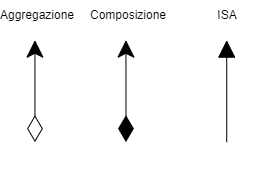

The diagram above was exported from draw.io. Its source (the exported page's mxGraphModel, read from the mxfile embedded in the PNG):
<mxGraphModel dx="250" dy="-1391" grid="1" gridSize="10" guides="1" tooltips="1" connect="1" arrows="1" fold="1" page="1" pageScale="1" pageWidth="850" pageHeight="1100" math="0" shadow="0">
  <root>
    <mxCell id="0" />
    <mxCell id="1" parent="0" />
    <mxCell id="jZ5sBx8XdXX3JLAgvpTe-1" style="edgeStyle=orthogonalEdgeStyle;rounded=0;orthogonalLoop=1;jettySize=auto;html=1;entryX=0.5;entryY=1;entryDx=0;entryDy=0;endSize=15;startSize=24;startArrow=diamondThin;startFill=1;" edge="1" parent="1">
      <mxGeometry relative="1" as="geometry">
        <mxPoint x="1427.46" y="3203.63" as="sourcePoint" />
        <mxPoint x="1427.46" y="3101.63" as="targetPoint" />
      </mxGeometry>
    </mxCell>
    <mxCell id="jZ5sBx8XdXX3JLAgvpTe-2" value="Composizione" style="text;html=1;align=center;verticalAlign=middle;whiteSpace=wrap;rounded=0;" vertex="1" parent="1">
      <mxGeometry x="1400" y="3061.63" width="60" height="30" as="geometry" />
    </mxCell>
    <mxCell id="jZ5sBx8XdXX3JLAgvpTe-3" value="ISA" style="text;html=1;align=center;verticalAlign=middle;whiteSpace=wrap;rounded=0;" vertex="1" parent="1">
      <mxGeometry x="1499" y="3061.63" width="60" height="30" as="geometry" />
    </mxCell>
    <mxCell id="jZ5sBx8XdXX3JLAgvpTe-4" style="edgeStyle=orthogonalEdgeStyle;rounded=0;orthogonalLoop=1;jettySize=auto;html=1;entryX=0.5;entryY=1;entryDx=0;entryDy=0;endSize=15;startSize=24;startArrow=none;startFill=0;endArrow=block;endFill=1;" edge="1" parent="1">
      <mxGeometry relative="1" as="geometry">
        <mxPoint x="1528.23" y="3203.63" as="sourcePoint" />
        <mxPoint x="1528.23" y="3101.63" as="targetPoint" />
      </mxGeometry>
    </mxCell>
    <mxCell id="jZ5sBx8XdXX3JLAgvpTe-5" style="edgeStyle=orthogonalEdgeStyle;rounded=0;orthogonalLoop=1;jettySize=auto;html=1;entryX=0.5;entryY=1;entryDx=0;entryDy=0;endSize=15;startSize=24;startArrow=diamondThin;startFill=0;" edge="1" parent="1">
      <mxGeometry relative="1" as="geometry">
        <mxPoint x="1336.46" y="3203.63" as="sourcePoint" />
        <mxPoint x="1336.46" y="3101.63" as="targetPoint" />
      </mxGeometry>
    </mxCell>
    <mxCell id="jZ5sBx8XdXX3JLAgvpTe-6" value="Aggregazione" style="text;html=1;align=center;verticalAlign=middle;whiteSpace=wrap;rounded=0;" vertex="1" parent="1">
      <mxGeometry x="1309" y="3061.63" width="60" height="30" as="geometry" />
    </mxCell>
  </root>
</mxGraphModel>